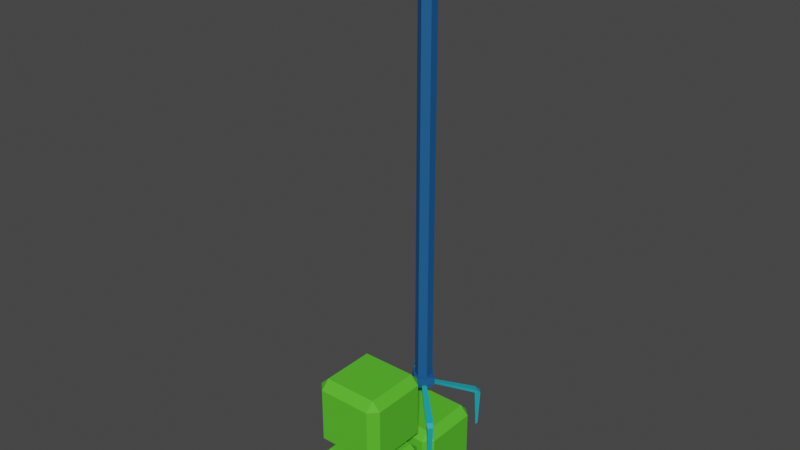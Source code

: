 # Source: Box.blend  (saved by Blender 3.2.14; exported with 4.5.12 LTS)
import bpy
from mathutils import Matrix  # noqa: F401  (used for matrix-valued properties, if any)

bpy.ops.wm.read_factory_settings(use_empty=True)
scene = bpy.context.scene
scene.name = 'Scene'

# ---- collections
col_collection = bpy.data.collections.new('Collection'); scene.collection.children.link(col_collection)

# ---- materials (node trees are filled in below, after node groups)
mat_box = bpy.data.materials.new('Box')
mat_box.use_transparent_shadow = False
mat_box_001 = bpy.data.materials.new('Box.001')
mat_box_001.use_transparent_shadow = False
mat_box_002 = bpy.data.materials.new('Box.002')
mat_box_002.use_transparent_shadow = False
mat_clawbase = bpy.data.materials.new('ClawBase')
mat_clawbase.use_transparent_shadow = False
mat_claw = bpy.data.materials.new('Claw')
mat_claw.use_transparent_shadow = False

# ---- material node trees
mat_box.use_nodes = True; mat_box.node_tree.nodes.clear()
_N = mat_box.node_tree.nodes; _L = mat_box.node_tree.links
n0 = _N.new('ShaderNodeBsdfPrincipled'); n0.name = 'Principled BSDF'; n0.location = (10, 300)
n0.distribution = 'GGX'
n0.subsurface_method = 'RANDOM_WALK_SKIN'
n0.inputs[0].default_value = (0.09128, 0.5457, 0.01919, 1.0)
n0.inputs[2].default_value = 0.772
n0.inputs[3].default_value = 1.45
n0.inputs[27].default_value = (0.0, 0.0, 0.0, 1.0)
n0.inputs[28].default_value = 1.0
n1 = _N.new('ShaderNodeOutputMaterial'); n1.name = 'Material Output'; n1.location = (300, 300)
_L.new(n0.outputs[0], n1.inputs[0])
n1.is_active_output = True
mat_box_001.use_nodes = True; mat_box_001.node_tree.nodes.clear()
_N = mat_box_001.node_tree.nodes; _L = mat_box_001.node_tree.links
n0 = _N.new('ShaderNodeBsdfPrincipled'); n0.name = 'Principled BSDF'; n0.location = (10, 300)
n0.distribution = 'GGX'
n0.subsurface_method = 'RANDOM_WALK_SKIN'
n0.inputs[0].default_value = (0.09128, 0.5457, 0.01919, 1.0)
n0.inputs[2].default_value = 0.772
n0.inputs[3].default_value = 1.45
n0.inputs[27].default_value = (0.0, 0.0, 0.0, 1.0)
n0.inputs[28].default_value = 1.0
n1 = _N.new('ShaderNodeOutputMaterial'); n1.name = 'Material Output'; n1.location = (300, 300)
_L.new(n0.outputs[0], n1.inputs[0])
n1.is_active_output = True
mat_box_002.use_nodes = True; mat_box_002.node_tree.nodes.clear()
_N = mat_box_002.node_tree.nodes; _L = mat_box_002.node_tree.links
n0 = _N.new('ShaderNodeBsdfPrincipled'); n0.name = 'Principled BSDF'; n0.location = (10, 300)
n0.distribution = 'GGX'
n0.subsurface_method = 'RANDOM_WALK_SKIN'
n0.inputs[0].default_value = (0.09128, 0.5457, 0.01919, 1.0)
n0.inputs[2].default_value = 0.772
n0.inputs[3].default_value = 1.45
n0.inputs[27].default_value = (0.0, 0.0, 0.0, 1.0)
n0.inputs[28].default_value = 1.0
n1 = _N.new('ShaderNodeOutputMaterial'); n1.name = 'Material Output'; n1.location = (300, 300)
_L.new(n0.outputs[0], n1.inputs[0])
n1.is_active_output = True
mat_clawbase.use_nodes = True; mat_clawbase.node_tree.nodes.clear()
_N = mat_clawbase.node_tree.nodes; _L = mat_clawbase.node_tree.links
n0 = _N.new('ShaderNodeBsdfPrincipled'); n0.name = 'Principled BSDF'; n0.location = (10, 300)
n0.distribution = 'GGX'
n0.subsurface_method = 'RANDOM_WALK_SKIN'
n0.inputs[0].default_value = (0.00478, 0.0919, 0.2697, 1.0)
n0.inputs[2].default_value = 0.6682
n0.inputs[3].default_value = 1.45
n0.inputs[27].default_value = (0.0, 0.0, 0.0, 1.0)
n0.inputs[28].default_value = 1.0
n1 = _N.new('ShaderNodeOutputMaterial'); n1.name = 'Material Output'; n1.location = (300, 300)
_L.new(n0.outputs[0], n1.inputs[0])
n1.is_active_output = True
mat_claw.use_nodes = True; mat_claw.node_tree.nodes.clear()
_N = mat_claw.node_tree.nodes; _L = mat_claw.node_tree.links
n0 = _N.new('ShaderNodeBsdfPrincipled'); n0.name = 'Principled BSDF'; n0.location = (10, 300)
n0.distribution = 'GGX'
n0.subsurface_method = 'RANDOM_WALK_SKIN'
n0.inputs[0].default_value = (0.008016, 0.3699, 0.4641, 1.0)
n0.inputs[3].default_value = 1.45
n0.inputs[27].default_value = (0.0, 0.0, 0.0, 1.0)
n0.inputs[28].default_value = 1.0
n1 = _N.new('ShaderNodeOutputMaterial'); n1.name = 'Material Output'; n1.location = (300, 300)
_L.new(n0.outputs[0], n1.inputs[0])
n1.is_active_output = True

# ---- world
world_world = bpy.data.worlds.new('World'); scene.world = world_world
world_world.use_nodes = True; world_world.node_tree.nodes.clear()
_N = world_world.node_tree.nodes; _L = world_world.node_tree.links
n0 = _N.new('ShaderNodeOutputWorld'); n0.name = 'World Output'; n0.location = (300, 300)
n1 = _N.new('ShaderNodeBackground'); n1.name = 'Background'; n1.location = (10, 300)
n1.inputs[0].default_value = (0.05088, 0.05088, 0.05088, 1.0)
_L.new(n1.outputs[0], n0.inputs[0])
n0.is_active_output = True
world_world.color = (0.05088, 0.05088, 0.05088)
world_world.use_sun_shadow = False
world_world.sun_shadow_jitter_overblur = 0.0

# ---- meshes
me_cube_001 = bpy.data.meshes.new('Cube.001')
me_cube_001.from_pydata([(-0.3377, -0.3377, -0.4448), (-0.3377, -0.4448, -0.3377), (-0.4448, -0.3377, -0.3377), (-0.3377, -0.4448, 0.3377), (-0.3377, -0.3377, 0.4448), (-0.4448, -0.3377, 0.3377), (-0.3377, 0.3377, -0.4448), (-0.4448, 0.3377, -0.3377), (-0.3377, 0.4448, -0.3377), (-0.3377, 0.3377, 0.4448), (-0.3377, 0.4448, 0.3377), (-0.4448, 0.3377, 0.3377), (0.3377, -0.3377, -0.4448), (0.4448, -0.3377, -0.3377), (0.3377, -0.4448, -0.3377), (0.3377, -0.3377, 0.4448), (0.3377, -0.4448, 0.3377), (0.4448, -0.3377, 0.3377), (0.3377, 0.3377, -0.4448), (0.3377, 0.4448, -0.3377), (0.4448, 0.3377, -0.3377), (0.3377, 0.3377, 0.4448), (0.4448, 0.3377, 0.3377), (0.3377, 0.4448, 0.3377)], [], [(14, 16, 3, 1), (20, 22, 17, 13), (21, 9, 4, 15), (2, 5, 11, 7), (8, 10, 23, 19), (0, 1, 2), (3, 4, 5), (6, 7, 8), (9, 10, 11), (12, 13, 14), (15, 16, 17), (18, 19, 20), (21, 22, 23), (6, 0, 2, 7), (1, 3, 5, 2), (4, 9, 11, 5), (10, 8, 7, 11), (18, 6, 8, 19), (9, 21, 23, 10), (22, 20, 19, 23), (12, 18, 20, 13), (21, 15, 17, 22), (16, 14, 13, 17), (0, 12, 14, 1), (15, 4, 3, 16), (6, 18, 12, 0)])
_uv = me_cube_001.uv_layers.new(name='UVMap')
_uv.uv.foreach_set('vector', [0.4051, 0.7801, 0.5949, 0.7801, 0.5949, 0.9699, 0.4051, 0.9699, 0.4051, 0.5301, 0.5949, 0.5301, 0.5949, 0.7199, 0.4051, 0.7199, 0.6551, 0.5301, 0.8449, 0.5301, 0.8449, 0.7199, 0.6551, 0.7199, 0.4051, 0.0301, 0.5949, 0.0301, 0.5949, 0.2199, 0.4051, 0.2199, 0.4051, 0.2801, 0.5949, 0.2801, 0.5949, 0.4699, 0.4051, 0.4699, 0.1551, 0.7199, 0.1551, 0.75, 0.125, 0.7199, 0.5949, 0.0, 0.625, 0.0301, 0.5949, 0.0301, 0.1551, 0.5301, 0.125, 0.5301, 0.1551, 0.5, 0.625, 0.2199, 0.5949, 0.25, 0.5949, 0.2199, 0.3449, 0.7199, 0.375, 0.7199, 0.3449, 0.75, 0.625, 0.7801, 0.5949, 0.7801, 0.5949, 0.75, 0.3449, 0.5301, 0.3449, 0.5, 0.375, 0.5301, 0.625, 0.4699, 0.5949, 0.5, 0.5949, 0.4699, 0.1551, 0.5301, 0.1551, 0.7199, 0.125, 0.7199, 0.125, 0.5301, 0.4051, 0.0, 0.5949, 0.0, 0.5949, 0.0301, 0.4051, 0.0301, 0.625, 0.0301, 0.625, 0.2199, 0.5949, 0.2199, 0.5949, 0.0301, 0.5949, 0.2801, 0.4051, 0.2801, 0.4051, 0.2199, 0.5949, 0.2199, 0.3449, 0.5301, 0.1551, 0.5301, 0.1551, 0.5, 0.3449, 0.5, 0.625, 0.2801, 0.625, 0.4699, 0.5949, 0.4699, 0.5949, 0.2801, 0.5949, 0.5301, 0.4051, 0.5301, 0.4051, 0.4699, 0.5949, 0.4699, 0.3449, 0.7199, 0.3449, 0.5301, 0.4051, 0.5301, 0.4051, 0.7199, 0.6551, 0.5301, 0.6551, 0.7199, 0.5949, 0.7199, 0.5949, 0.5301, 0.5949, 0.7801, 0.4051, 0.7801, 0.4051, 0.7199, 0.5949, 0.7199, 0.1551, 0.7199, 0.3449, 0.7199, 0.3449, 0.75, 0.1551, 0.75, 0.625, 0.7801, 0.625, 0.9699, 0.5949, 0.9699, 0.5949, 0.7801, 0.1551, 0.5301, 0.3449, 0.5301, 0.3449, 0.7199, 0.1551, 0.7199])
me_cube_001.materials.append(mat_box)
me_cube_001.update()
me_cube_002 = bpy.data.meshes.new('Cube.002')
me_cube_002.from_pydata([(-0.3377, -0.3377, -0.4448), (-0.3377, -0.4448, -0.3377), (-0.4448, -0.3377, -0.3377), (-0.3377, -0.4448, 0.3377), (-0.3377, -0.3377, 0.4448), (-0.4448, -0.3377, 0.3377), (-0.3377, 0.3377, -0.4448), (-0.4448, 0.3377, -0.3377), (-0.3377, 0.4448, -0.3377), (-0.3377, 0.3377, 0.4448), (-0.3377, 0.4448, 0.3377), (-0.4448, 0.3377, 0.3377), (0.3377, -0.3377, -0.4448), (0.4448, -0.3377, -0.3377), (0.3377, -0.4448, -0.3377), (0.3377, -0.3377, 0.4448), (0.3377, -0.4448, 0.3377), (0.4448, -0.3377, 0.3377), (0.3377, 0.3377, -0.4448), (0.3377, 0.4448, -0.3377), (0.4448, 0.3377, -0.3377), (0.3377, 0.3377, 0.4448), (0.4448, 0.3377, 0.3377), (0.3377, 0.4448, 0.3377)], [], [(14, 16, 3, 1), (20, 22, 17, 13), (21, 9, 4, 15), (2, 5, 11, 7), (8, 10, 23, 19), (0, 1, 2), (3, 4, 5), (6, 7, 8), (9, 10, 11), (12, 13, 14), (15, 16, 17), (18, 19, 20), (21, 22, 23), (6, 0, 2, 7), (1, 3, 5, 2), (4, 9, 11, 5), (10, 8, 7, 11), (18, 6, 8, 19), (9, 21, 23, 10), (22, 20, 19, 23), (12, 18, 20, 13), (21, 15, 17, 22), (16, 14, 13, 17), (0, 12, 14, 1), (15, 4, 3, 16), (6, 18, 12, 0)])
_uv = me_cube_002.uv_layers.new(name='UVMap')
_uv.uv.foreach_set('vector', [0.4051, 0.7801, 0.5949, 0.7801, 0.5949, 0.9699, 0.4051, 0.9699, 0.4051, 0.5301, 0.5949, 0.5301, 0.5949, 0.7199, 0.4051, 0.7199, 0.6551, 0.5301, 0.8449, 0.5301, 0.8449, 0.7199, 0.6551, 0.7199, 0.4051, 0.0301, 0.5949, 0.0301, 0.5949, 0.2199, 0.4051, 0.2199, 0.4051, 0.2801, 0.5949, 0.2801, 0.5949, 0.4699, 0.4051, 0.4699, 0.1551, 0.7199, 0.1551, 0.75, 0.125, 0.7199, 0.5949, 0.0, 0.625, 0.0301, 0.5949, 0.0301, 0.1551, 0.5301, 0.125, 0.5301, 0.1551, 0.5, 0.625, 0.2199, 0.5949, 0.25, 0.5949, 0.2199, 0.3449, 0.7199, 0.375, 0.7199, 0.3449, 0.75, 0.625, 0.7801, 0.5949, 0.7801, 0.5949, 0.75, 0.3449, 0.5301, 0.3449, 0.5, 0.375, 0.5301, 0.625, 0.4699, 0.5949, 0.5, 0.5949, 0.4699, 0.1551, 0.5301, 0.1551, 0.7199, 0.125, 0.7199, 0.125, 0.5301, 0.4051, 0.0, 0.5949, 0.0, 0.5949, 0.0301, 0.4051, 0.0301, 0.625, 0.0301, 0.625, 0.2199, 0.5949, 0.2199, 0.5949, 0.0301, 0.5949, 0.2801, 0.4051, 0.2801, 0.4051, 0.2199, 0.5949, 0.2199, 0.3449, 0.5301, 0.1551, 0.5301, 0.1551, 0.5, 0.3449, 0.5, 0.625, 0.2801, 0.625, 0.4699, 0.5949, 0.4699, 0.5949, 0.2801, 0.5949, 0.5301, 0.4051, 0.5301, 0.4051, 0.4699, 0.5949, 0.4699, 0.3449, 0.7199, 0.3449, 0.5301, 0.4051, 0.5301, 0.4051, 0.7199, 0.6551, 0.5301, 0.6551, 0.7199, 0.5949, 0.7199, 0.5949, 0.5301, 0.5949, 0.7801, 0.4051, 0.7801, 0.4051, 0.7199, 0.5949, 0.7199, 0.1551, 0.7199, 0.3449, 0.7199, 0.3449, 0.75, 0.1551, 0.75, 0.625, 0.7801, 0.625, 0.9699, 0.5949, 0.9699, 0.5949, 0.7801, 0.1551, 0.5301, 0.3449, 0.5301, 0.3449, 0.7199, 0.1551, 0.7199])
me_cube_002.materials.append(mat_box_001)
me_cube_002.update()
me_cube_003 = bpy.data.meshes.new('Cube.003')
me_cube_003.from_pydata([(-0.3377, -0.3377, -0.4448), (-0.3377, -0.4448, -0.3377), (-0.4448, -0.3377, -0.3377), (-0.3377, -0.4448, 0.3377), (-0.3377, -0.3377, 0.4448), (-0.4448, -0.3377, 0.3377), (-0.3377, 0.3377, -0.4448), (-0.4448, 0.3377, -0.3377), (-0.3377, 0.4448, -0.3377), (-0.3377, 0.3377, 0.4448), (-0.3377, 0.4448, 0.3377), (-0.4448, 0.3377, 0.3377), (0.3377, -0.3377, -0.4448), (0.4448, -0.3377, -0.3377), (0.3377, -0.4448, -0.3377), (0.3377, -0.3377, 0.4448), (0.3377, -0.4448, 0.3377), (0.4448, -0.3377, 0.3377), (0.3377, 0.3377, -0.4448), (0.3377, 0.4448, -0.3377), (0.4448, 0.3377, -0.3377), (0.3377, 0.3377, 0.4448), (0.4448, 0.3377, 0.3377), (0.3377, 0.4448, 0.3377)], [], [(14, 16, 3, 1), (20, 22, 17, 13), (21, 9, 4, 15), (2, 5, 11, 7), (8, 10, 23, 19), (0, 1, 2), (3, 4, 5), (6, 7, 8), (9, 10, 11), (12, 13, 14), (15, 16, 17), (18, 19, 20), (21, 22, 23), (6, 0, 2, 7), (1, 3, 5, 2), (4, 9, 11, 5), (10, 8, 7, 11), (18, 6, 8, 19), (9, 21, 23, 10), (22, 20, 19, 23), (12, 18, 20, 13), (21, 15, 17, 22), (16, 14, 13, 17), (0, 12, 14, 1), (15, 4, 3, 16), (6, 18, 12, 0)])
_uv = me_cube_003.uv_layers.new(name='UVMap')
_uv.uv.foreach_set('vector', [0.4051, 0.7801, 0.5949, 0.7801, 0.5949, 0.9699, 0.4051, 0.9699, 0.4051, 0.5301, 0.5949, 0.5301, 0.5949, 0.7199, 0.4051, 0.7199, 0.6551, 0.5301, 0.8449, 0.5301, 0.8449, 0.7199, 0.6551, 0.7199, 0.4051, 0.0301, 0.5949, 0.0301, 0.5949, 0.2199, 0.4051, 0.2199, 0.4051, 0.2801, 0.5949, 0.2801, 0.5949, 0.4699, 0.4051, 0.4699, 0.1551, 0.7199, 0.1551, 0.75, 0.125, 0.7199, 0.5949, 0.0, 0.625, 0.0301, 0.5949, 0.0301, 0.1551, 0.5301, 0.125, 0.5301, 0.1551, 0.5, 0.625, 0.2199, 0.5949, 0.25, 0.5949, 0.2199, 0.3449, 0.7199, 0.375, 0.7199, 0.3449, 0.75, 0.625, 0.7801, 0.5949, 0.7801, 0.5949, 0.75, 0.3449, 0.5301, 0.3449, 0.5, 0.375, 0.5301, 0.625, 0.4699, 0.5949, 0.5, 0.5949, 0.4699, 0.1551, 0.5301, 0.1551, 0.7199, 0.125, 0.7199, 0.125, 0.5301, 0.4051, 0.0, 0.5949, 0.0, 0.5949, 0.0301, 0.4051, 0.0301, 0.625, 0.0301, 0.625, 0.2199, 0.5949, 0.2199, 0.5949, 0.0301, 0.5949, 0.2801, 0.4051, 0.2801, 0.4051, 0.2199, 0.5949, 0.2199, 0.3449, 0.5301, 0.1551, 0.5301, 0.1551, 0.5, 0.3449, 0.5, 0.625, 0.2801, 0.625, 0.4699, 0.5949, 0.4699, 0.5949, 0.2801, 0.5949, 0.5301, 0.4051, 0.5301, 0.4051, 0.4699, 0.5949, 0.4699, 0.3449, 0.7199, 0.3449, 0.5301, 0.4051, 0.5301, 0.4051, 0.7199, 0.6551, 0.5301, 0.6551, 0.7199, 0.5949, 0.7199, 0.5949, 0.5301, 0.5949, 0.7801, 0.4051, 0.7801, 0.4051, 0.7199, 0.5949, 0.7199, 0.1551, 0.7199, 0.3449, 0.7199, 0.3449, 0.75, 0.1551, 0.75, 0.625, 0.7801, 0.625, 0.9699, 0.5949, 0.9699, 0.5949, 0.7801, 0.1551, 0.5301, 0.3449, 0.5301, 0.3449, 0.7199, 0.1551, 0.7199])
me_cube_003.materials.append(mat_box_002)
me_cube_003.update()
me_cube_004 = bpy.data.meshes.new('Cube.004')
me_cube_004.from_pydata([(-1.0, -1.0, -1.0), (-1.0, -1.0, 1.0), (-1.0, 1.0, -1.0), (-1.0, 1.0, 1.0), (1.0, -1.0, -1.0), (1.0, -1.0, 1.0), (1.0, 1.0, -1.0), (1.0, 1.0, 1.0)], [], [(0, 1, 3, 2), (2, 3, 7, 6), (6, 7, 5, 4), (4, 5, 1, 0), (2, 6, 4, 0), (7, 3, 1, 5)])
_uv = me_cube_004.uv_layers.new(name='UVMap')
_uv.uv.foreach_set('vector', [0.375, 0.0, 0.625, 0.0, 0.625, 0.25, 0.375, 0.25, 0.375, 0.25, 0.625, 0.25, 0.625, 0.5, 0.375, 0.5, 0.375, 0.5, 0.625, 0.5, 0.625, 0.75, 0.375, 0.75, 0.375, 0.75, 0.625, 0.75, 0.625, 1.0, 0.375, 1.0, 0.125, 0.5, 0.375, 0.5, 0.375, 0.75, 0.125, 0.75, 0.625, 0.5, 0.875, 0.5, 0.875, 0.75, 0.625, 0.75])
me_cube_004.materials.append(mat_clawbase)
me_cube_004.use_paint_bone_selection = False
me_cube_004.use_paint_mask = True
me_cube_004.update()
me_cube_008 = bpy.data.meshes.new('Cube.008')
me_cube_008.from_pydata([(0.8994, 0.8994, 1.732), (1.229, -0.3292, 1.732), (0.8994, 0.8994, 168.7), (-0.3292, 1.229, 1.732), (-1.229, 0.3292, 1.732), (-0.3292, 1.229, 168.7), (-1.229, 0.3292, 168.7), (-0.8994, -0.8994, 168.7), (0.3292, -1.229, 168.7), (-0.8994, -0.8994, 1.732), (0.3292, -1.229, 1.732), (1.229, -0.3292, 168.7)], [], [(0, 1, 10, 9, 4, 3), (0, 2, 11, 1), (3, 5, 2, 0), (4, 6, 5, 3), (11, 2, 5, 6, 7, 8), (9, 7, 6, 4), (10, 8, 7, 9), (1, 11, 8, 10)])
_uv = me_cube_008.uv_layers.new(name='UVMap')
_uv.uv.foreach_set('vector', [0.75, 0.49, 0.9578, 0.37, 0.9578, 0.13, 0.75, 0.01, 0.5422, 0.13, 0.5422, 0.37, 1.0, 0.5, 1.0, 1.0, 0.8333, 1.0, 0.8333, 0.5, 0.1667, 0.5, 0.1667, 1.0, -8.941e-08, 1.0, -8.941e-08, 0.5, 0.3333, 0.5, 0.3333, 1.0, 0.1667, 1.0, 0.1667, 0.5, 0.4578, 0.37, 0.25, 0.49, 0.04215, 0.37, 0.04215, 0.13, 0.25, 0.01, 0.4578, 0.13, 0.5, 0.5, 0.5, 1.0, 0.3333, 1.0, 0.3333, 0.5, 0.6667, 0.5, 0.6667, 1.0, 0.5, 1.0, 0.5, 0.5, 0.8333, 0.5, 0.8333, 1.0, 0.6667, 1.0, 0.6667, 0.5])
me_cube_008.materials.append(mat_clawbase)
me_cube_008.use_paint_bone_selection = False
me_cube_008.use_paint_mask = True
me_cube_008.update()
me_cube_009 = bpy.data.meshes.new('Cube.009')
me_cube_009.from_pydata([(-1.452, -1.452, 0.5647), (-1.452, 1.452, 0.5647), (-1.452, -1.452, 3.568), (1.452, -1.452, 0.5647), (1.452, 1.452, 0.5647), (1.452, -1.452, 3.568), (1.452, 1.452, 3.568), (-1.452, 1.452, 3.568)], [], [(1, 4, 3, 0), (0, 2, 7, 1), (3, 5, 2, 0), (4, 6, 5, 3), (6, 7, 2, 5), (1, 7, 6, 4)])
_uv = me_cube_009.uv_layers.new(name='UVMap')
_uv.uv.foreach_set('vector', [0.125, 0.5, 0.375, 0.5, 0.375, 0.75, 0.125, 0.75, 0.375, 0.0, 0.625, 0.0, 0.625, 0.25, 0.375, 0.25, 0.375, 0.75, 0.625, 0.75, 0.625, 1.0, 0.375, 1.0, 0.375, 0.5, 0.625, 0.5, 0.625, 0.75, 0.375, 0.75, 0.625, 0.5, 0.875, 0.5, 0.875, 0.75, 0.625, 0.75, 0.375, 0.25, 0.625, 0.25, 0.625, 0.5, 0.375, 0.5])
me_cube_009.materials.append(mat_clawbase)
me_cube_009.use_paint_bone_selection = False
me_cube_009.use_paint_mask = True
me_cube_009.update()
me_cube_010 = bpy.data.meshes.new('Cube.010')
me_cube_010.from_pydata([(-0.3243, -0.6382, -0.4777), (0.1833, -0.7109, -0.3628), (-0.3594, -0.6855, 0.6273), (-0.06364, -7.52, -5.151), (0.5344, -7.52, -5.151), (-0.2133, -7.82, -19.32), (-0.4, -7.792, -4.957), (-0.3432, -8.344, -5.31), (-0.4444, -7.731, -4.133), (0.5521, -7.731, -4.133), (0.5593, -7.735, -4.939), (0.4602, -8.344, -5.31), (0.2996, -0.6855, 0.6273), (0.3015, -8.122, -18.54), (0.2683, -7.814, -19.33), (-0.2815, -8.122, -18.54)], [], [(1, 4, 3, 0), (0, 2, 12, 1), (3, 6, 8, 2, 0), (3, 4, 14, 5), (7, 6, 3, 5, 15), (7, 8, 6), (9, 8, 7, 11), (9, 12, 2, 8), (9, 11, 10), (1, 12, 9, 10, 4), (4, 10, 11, 13, 14), (11, 7, 15, 13), (14, 13, 15, 5)])
_uv = me_cube_010.uv_layers.new(name='UVMap')
_uv.uv.foreach_set('vector', [0.125, 0.5, 0.375, 0.5, 0.375, 0.75, 0.125, 0.75, 0.375, 0.0, 0.625, 0.0, 0.625, 0.25, 0.375, 0.25, 0.375, 0.75, 0.4563, 0.75, 0.625, 0.7704, 0.625, 1.0, 0.375, 1.0, 0.375, 0.75, 0.375, 0.5, 0.375, 0.5, 0.375, 0.75, 0.625, 0.75, 0.4563, 0.75, 0.375, 0.75, 0.375, 0.75, 0.625, 0.75, 0.625, 0.75, 0.5675, 0.75, 0.4563, 0.75, 0.6454, 0.5, 0.6454, 0.75, 0.625, 0.75, 0.625, 0.5, 0.6454, 0.5, 0.875, 0.5, 0.875, 0.75, 0.6454, 0.75, 0.56, 0.5, 0.625, 0.5, 0.442, 0.5, 0.375, 0.25, 0.625, 0.25, 0.625, 0.4796, 0.442, 0.5, 0.375, 0.5, 0.375, 0.5, 0.442, 0.5, 0.625, 0.5, 0.625, 0.5, 0.375, 0.5, 0.625, 0.5, 0.625, 0.75, 0.625, 0.75, 0.625, 0.5, 0.375, 0.5, 0.625, 0.5, 0.625, 0.75, 0.375, 0.75])
me_cube_010.materials.append(mat_claw)
me_cube_010.use_paint_bone_selection = False
me_cube_010.use_paint_mask = True
me_cube_010.update()
me_cube_011 = bpy.data.meshes.new('Cube.011')
me_cube_011.from_pydata([(-0.6382, -0.3243, -0.4777), (-0.7109, 0.1833, -0.3628), (-0.6855, -0.3594, 0.6273), (-7.52, -0.06364, -5.151), (-7.52, 0.5344, -5.151), (-7.82, -0.2133, -19.32), (-7.792, -0.4, -4.957), (-8.344, -0.3432, -5.31), (-7.731, -0.4444, -4.133), (-7.731, 0.5521, -4.133), (-7.735, 0.5593, -4.939), (-8.344, 0.4602, -5.31), (-0.6855, 0.2996, 0.6273), (-8.122, 0.3015, -18.54), (-7.814, 0.2683, -19.33), (-8.122, -0.2815, -18.54)], [], [(1, 0, 3, 4), (0, 1, 12, 2), (3, 0, 2, 8, 6), (3, 5, 14, 4), (7, 15, 5, 3, 6), (7, 6, 8), (9, 11, 7, 8), (9, 8, 2, 12), (9, 10, 11), (1, 4, 10, 9, 12), (4, 14, 13, 11, 10), (11, 13, 15, 7), (14, 5, 15, 13)])
_uv = me_cube_011.uv_layers.new(name='UVMap')
_uv.uv.foreach_set('vector', [0.125, 0.5, 0.125, 0.75, 0.375, 0.75, 0.375, 0.5, 0.375, 0.0, 0.375, 0.25, 0.625, 0.25, 0.625, 0.0, 0.375, 0.75, 0.375, 1.0, 0.625, 1.0, 0.625, 0.7704, 0.4563, 0.75, 0.375, 0.75, 0.375, 0.75, 0.375, 0.5, 0.375, 0.5, 0.625, 0.75, 0.625, 0.75, 0.375, 0.75, 0.375, 0.75, 0.4563, 0.75, 0.625, 0.75, 0.4563, 0.75, 0.5675, 0.75, 0.6454, 0.5, 0.625, 0.5, 0.625, 0.75, 0.6454, 0.75, 0.6454, 0.5, 0.6454, 0.75, 0.875, 0.75, 0.875, 0.5, 0.56, 0.5, 0.442, 0.5, 0.625, 0.5, 0.375, 0.25, 0.375, 0.5, 0.442, 0.5, 0.625, 0.4796, 0.625, 0.25, 0.375, 0.5, 0.375, 0.5, 0.625, 0.5, 0.625, 0.5, 0.442, 0.5, 0.625, 0.5, 0.625, 0.5, 0.625, 0.75, 0.625, 0.75, 0.375, 0.5, 0.375, 0.75, 0.625, 0.75, 0.625, 0.5])
me_cube_011.materials.append(mat_claw)
me_cube_011.use_paint_bone_selection = False
me_cube_011.use_paint_mask = True
me_cube_011.update()
me_cube_012 = bpy.data.meshes.new('Cube.012')
me_cube_012.from_pydata([(0.6382, 0.3243, -0.4777), (0.7109, -0.1833, -0.3628), (0.6855, 0.3594, 0.6273), (7.52, 0.06364, -5.151), (7.52, -0.5344, -5.151), (7.82, 0.2133, -19.32), (7.792, 0.4, -4.957), (8.344, 0.3432, -5.31), (7.731, 0.4444, -4.133), (7.731, -0.5521, -4.133), (7.735, -0.5593, -4.939), (8.344, -0.4602, -5.31), (0.6855, -0.2996, 0.6273), (8.122, -0.3015, -18.54), (7.814, -0.2683, -19.33), (8.122, 0.2815, -18.54)], [], [(1, 0, 3, 4), (0, 1, 12, 2), (3, 0, 2, 8, 6), (3, 5, 14, 4), (7, 15, 5, 3, 6), (7, 6, 8), (9, 11, 7, 8), (9, 8, 2, 12), (9, 10, 11), (1, 4, 10, 9, 12), (4, 14, 13, 11, 10), (11, 13, 15, 7), (14, 5, 15, 13)])
_uv = me_cube_012.uv_layers.new(name='UVMap')
_uv.uv.foreach_set('vector', [0.125, 0.5, 0.125, 0.75, 0.375, 0.75, 0.375, 0.5, 0.375, 0.0, 0.375, 0.25, 0.625, 0.25, 0.625, 0.0, 0.375, 0.75, 0.375, 1.0, 0.625, 1.0, 0.625, 0.7704, 0.4563, 0.75, 0.375, 0.75, 0.375, 0.75, 0.375, 0.5, 0.375, 0.5, 0.625, 0.75, 0.625, 0.75, 0.375, 0.75, 0.375, 0.75, 0.4563, 0.75, 0.625, 0.75, 0.4563, 0.75, 0.5675, 0.75, 0.6454, 0.5, 0.625, 0.5, 0.625, 0.75, 0.6454, 0.75, 0.6454, 0.5, 0.6454, 0.75, 0.875, 0.75, 0.875, 0.5, 0.56, 0.5, 0.442, 0.5, 0.625, 0.5, 0.375, 0.25, 0.375, 0.5, 0.442, 0.5, 0.625, 0.4796, 0.625, 0.25, 0.375, 0.5, 0.375, 0.5, 0.625, 0.5, 0.625, 0.5, 0.442, 0.5, 0.625, 0.5, 0.625, 0.5, 0.625, 0.75, 0.625, 0.75, 0.375, 0.5, 0.375, 0.75, 0.625, 0.75, 0.625, 0.5])
me_cube_012.materials.append(mat_claw)
me_cube_012.use_paint_bone_selection = False
me_cube_012.use_paint_mask = True
me_cube_012.update()
me_cube_013 = bpy.data.meshes.new('Cube.013')
me_cube_013.from_pydata([(0.3243, 0.6382, -0.4777), (-0.1833, 0.7109, -0.3628), (0.3594, 0.6855, 0.6273), (0.06364, 7.52, -5.151), (-0.5344, 7.52, -5.151), (0.2133, 7.82, -19.32), (0.4, 7.792, -4.957), (0.3432, 8.344, -5.31), (0.4444, 7.731, -4.133), (-0.5521, 7.731, -4.133), (-0.5593, 7.735, -4.939), (-0.4602, 8.344, -5.31), (-0.2996, 0.6855, 0.6273), (-0.3015, 8.122, -18.54), (-0.2683, 7.814, -19.33), (0.2815, 8.122, -18.54)], [], [(1, 4, 3, 0), (0, 2, 12, 1), (3, 6, 8, 2, 0), (3, 4, 14, 5), (7, 6, 3, 5, 15), (7, 8, 6), (9, 8, 7, 11), (9, 12, 2, 8), (9, 11, 10), (1, 12, 9, 10, 4), (4, 10, 11, 13, 14), (11, 7, 15, 13), (14, 13, 15, 5)])
_uv = me_cube_013.uv_layers.new(name='UVMap')
_uv.uv.foreach_set('vector', [0.125, 0.5, 0.375, 0.5, 0.375, 0.75, 0.125, 0.75, 0.375, 0.0, 0.625, 0.0, 0.625, 0.25, 0.375, 0.25, 0.375, 0.75, 0.4563, 0.75, 0.625, 0.7704, 0.625, 1.0, 0.375, 1.0, 0.375, 0.75, 0.375, 0.5, 0.375, 0.5, 0.375, 0.75, 0.625, 0.75, 0.4563, 0.75, 0.375, 0.75, 0.375, 0.75, 0.625, 0.75, 0.625, 0.75, 0.5675, 0.75, 0.4563, 0.75, 0.6454, 0.5, 0.6454, 0.75, 0.625, 0.75, 0.625, 0.5, 0.6454, 0.5, 0.875, 0.5, 0.875, 0.75, 0.6454, 0.75, 0.56, 0.5, 0.625, 0.5, 0.442, 0.5, 0.375, 0.25, 0.625, 0.25, 0.625, 0.4796, 0.442, 0.5, 0.375, 0.5, 0.375, 0.5, 0.442, 0.5, 0.625, 0.5, 0.625, 0.5, 0.375, 0.5, 0.625, 0.5, 0.625, 0.75, 0.625, 0.75, 0.625, 0.5, 0.375, 0.5, 0.625, 0.5, 0.625, 0.75, 0.375, 0.75])
me_cube_013.materials.append(mat_claw)
me_cube_013.use_paint_bone_selection = False
me_cube_013.use_paint_mask = True
me_cube_013.update()
arm_armature_004 = bpy.data.armatures.new('Armature.004')  # bones are not reproduced

# ---- objects
ob_cube = bpy.data.objects.new('Cube', me_cube_001)
ob_cube_001 = bpy.data.objects.new('Cube.001', me_cube_002)
ob_cube_002 = bpy.data.objects.new('Cube.002', me_cube_003)
ob_clawbase = bpy.data.objects.new('ClawBase', me_cube_004)
ob_armature = bpy.data.objects.new('Armature', arm_armature_004)
ob_claw_001 = bpy.data.objects.new('Claw.001', me_cube_008)
ob_claw_002 = bpy.data.objects.new('Claw.002', me_cube_009)
ob_claw_003 = bpy.data.objects.new('Claw.003', me_cube_010)
ob_claw_004 = bpy.data.objects.new('Claw.004', me_cube_011)
ob_claw_005 = bpy.data.objects.new('Claw.005', me_cube_012)
ob_claw_006 = bpy.data.objects.new('Claw.006', me_cube_013)

# ---- transforms, parenting, visibility, modifiers, constraints
ob_cube.location = (0.0, 0.0, 0.0)
ob_cube_001.location = (0.0, -1.0, 0.0)
ob_cube_002.location = (0.0, -1.0, 1.0)
ob_clawbase.parent = ob_armature
ob_clawbase.matrix_parent_inverse = Matrix(((-1.247, -0.0, -0.0, 0.0), (-0.0, -1.247, 0.0, -0.0), (-0.0, 0.0, -1.247, 2.059), (0.0, -0.0, 0.0, 1.0)))
ob_clawbase.location = (0.0, 0.0, 0.8434)
ob_clawbase.rotation_euler = (0.0, -0.0, 0.7854)
ob_clawbase.scale = (0.08513, 0.08513, 0.0355)
_vg = ob_clawbase.vertex_groups.new(name='Bone')
_vg = ob_clawbase.vertex_groups.new(name='Bone.001')
_vg = ob_clawbase.vertex_groups.new(name='Bone.002')
_vg = ob_clawbase.vertex_groups.new(name='Bone.003')
_vg = ob_clawbase.vertex_groups.new(name='Bone.004')
_vg = ob_clawbase.vertex_groups.new(name='Bone.005')
_vg = ob_clawbase.vertex_groups.new(name='Bone.006')
_vg = ob_clawbase.vertex_groups.new(name='Bone.007')
_vg = ob_clawbase.vertex_groups.new(name='Bone.008')
_m = ob_clawbase.modifiers.new('Armature', 'ARMATURE')
_m = ob_clawbase.modifiers.new('Armature.001', 'ARMATURE')
_m.object = ob_armature
ob_armature.location = (0.0, 0.0, 1.651)
ob_armature.scale = (-0.8018, -0.8018, -0.8018)
ob_armature.show_in_front = True
ob_claw_001.parent = ob_armature
ob_claw_001.matrix_parent_inverse = Matrix(((-1.247, -0.0, -0.0, 0.0), (-0.0, -1.247, 0.0, -0.0), (-0.0, 0.0, -1.247, 2.059), (0.0, -0.0, 0.0, 1.0)))
ob_claw_001.location = (0.0, 0.0, 0.8434)
ob_claw_001.rotation_euler = (0.0, -0.0, 0.7854)
ob_claw_001.scale = (0.08513, 0.08513, 0.0355)
_vg = ob_claw_001.vertex_groups.new(name='Bone')
for _i, _w in zip([0, 1, 2, 3, 4, 5, 6, 7, 8, 9, 10, 11], [1.0, 1.0, 1.0, 1.0, 1.0, 1.0, 1.0, 1.0, 1.0, 1.0, 1.0, 1.0]): _vg.add([_i], _w, 'REPLACE')
_vg = ob_claw_001.vertex_groups.new(name='Bone.001')
_vg = ob_claw_001.vertex_groups.new(name='Bone.002')
_vg = ob_claw_001.vertex_groups.new(name='Bone.003')
_vg = ob_claw_001.vertex_groups.new(name='Bone.004')
_vg = ob_claw_001.vertex_groups.new(name='Bone.005')
_vg = ob_claw_001.vertex_groups.new(name='Bone.006')
_vg = ob_claw_001.vertex_groups.new(name='Bone.007')
_vg = ob_claw_001.vertex_groups.new(name='Bone.008')
_m = ob_claw_001.modifiers.new('Armature', 'ARMATURE')
_m = ob_claw_001.modifiers.new('Armature.001', 'ARMATURE')
_m.object = ob_armature
ob_claw_002.parent = ob_armature
ob_claw_002.matrix_parent_inverse = Matrix(((-1.247, -0.0, -0.0, 0.0), (-0.0, -1.247, 0.0, -0.0), (-0.0, 0.0, -1.247, 2.059), (0.0, -0.0, 0.0, 1.0)))
ob_claw_002.location = (0.0, 0.0, 0.8434)
ob_claw_002.rotation_euler = (0.0, -0.0, 0.7854)
ob_claw_002.scale = (0.08513, 0.08513, 0.0355)
_vg = ob_claw_002.vertex_groups.new(name='Bone')
_vg = ob_claw_002.vertex_groups.new(name='Bone.001')
_vg = ob_claw_002.vertex_groups.new(name='Bone.002')
_vg = ob_claw_002.vertex_groups.new(name='Bone.003')
_vg = ob_claw_002.vertex_groups.new(name='Bone.004')
_vg = ob_claw_002.vertex_groups.new(name='Bone.005')
_vg = ob_claw_002.vertex_groups.new(name='Bone.006')
_vg = ob_claw_002.vertex_groups.new(name='Bone.007')
_vg = ob_claw_002.vertex_groups.new(name='Bone.008')
_m = ob_claw_002.modifiers.new('Armature', 'ARMATURE')
_m = ob_claw_002.modifiers.new('Armature.001', 'ARMATURE')
_m.object = ob_armature
ob_claw_003.parent = ob_armature
ob_claw_003.matrix_parent_inverse = Matrix(((-1.247, -0.0, -0.0, 0.0), (-0.0, -1.247, 0.0, -0.0), (-0.0, 0.0, -1.247, 2.059), (0.0, -0.0, 0.0, 1.0)))
ob_claw_003.location = (0.0, 0.0, 0.8434)
ob_claw_003.rotation_euler = (0.0, -0.0, 0.7854)
ob_claw_003.scale = (0.08513, 0.08513, 0.0355)
_vg = ob_claw_003.vertex_groups.new(name='Bone')
_vg = ob_claw_003.vertex_groups.new(name='Bone.001')
for _i, _w in zip([0, 1, 2, 3, 4, 6, 7, 8, 9, 10, 11, 12], [1.0, 1.0, 1.0, 0.9943, 0.9574, 0.9426, 0.212, 0.9783, 0.9619, 0.9195, 0.2121, 1.001]): _vg.add([_i], _w, 'REPLACE')
_vg = ob_claw_003.vertex_groups.new(name='Bone.002')
for _i, _w in zip([4, 5, 6, 7, 9, 10, 11, 13, 14, 15], [0.03522, 1.008, 0.05738, 0.788, 0.02613, 0.08048, 0.7879, 0.9954, 1.007, 0.9938]): _vg.add([_i], _w, 'REPLACE')
_vg = ob_claw_003.vertex_groups.new(name='Bone.003')
_vg = ob_claw_003.vertex_groups.new(name='Bone.004')
_vg = ob_claw_003.vertex_groups.new(name='Bone.005')
_vg = ob_claw_003.vertex_groups.new(name='Bone.006')
_vg = ob_claw_003.vertex_groups.new(name='Bone.007')
_vg = ob_claw_003.vertex_groups.new(name='Bone.008')
_m = ob_claw_003.modifiers.new('Armature', 'ARMATURE')
_m = ob_claw_003.modifiers.new('Armature.001', 'ARMATURE')
_m.object = ob_armature
ob_claw_004.parent = ob_armature
ob_claw_004.matrix_parent_inverse = Matrix(((-1.247, -0.0, -0.0, 0.0), (-0.0, -1.247, 0.0, -0.0), (-0.0, 0.0, -1.247, 2.059), (0.0, -0.0, 0.0, 1.0)))
ob_claw_004.location = (0.0, 0.0, 0.8434)
ob_claw_004.rotation_euler = (0.0, -0.0, 0.7854)
ob_claw_004.scale = (0.08513, 0.08513, 0.0355)
_vg = ob_claw_004.vertex_groups.new(name='Bone')
_vg = ob_claw_004.vertex_groups.new(name='Bone.001')
_vg = ob_claw_004.vertex_groups.new(name='Bone.002')
_vg = ob_claw_004.vertex_groups.new(name='Bone.003')
for _i, _w in zip([0, 1, 2, 3, 4, 6, 7, 8, 9, 10, 11, 12], [1.0, 1.0, 1.0, 0.994, 0.9611, 0.9279, 0.2059, 0.9787, 0.972, 0.8494, 0.1861, 1.0]): _vg.add([_i], _w, 'REPLACE')
_vg = ob_claw_004.vertex_groups.new(name='Bone.004')
for _i, _w in zip([4, 5, 6, 7, 9, 10, 11, 13, 14, 15], [0.02784, 1.009, 0.07209, 0.7941, 0.005924, 0.1506, 0.8139, 0.9977, 1.001, 0.995]): _vg.add([_i], _w, 'REPLACE')
_vg = ob_claw_004.vertex_groups.new(name='Bone.005')
_vg = ob_claw_004.vertex_groups.new(name='Bone.006')
_vg = ob_claw_004.vertex_groups.new(name='Bone.007')
_vg = ob_claw_004.vertex_groups.new(name='Bone.008')
_m = ob_claw_004.modifiers.new('Armature', 'ARMATURE')
_m = ob_claw_004.modifiers.new('Armature.001', 'ARMATURE')
_m.object = ob_armature
ob_claw_005.parent = ob_armature
ob_claw_005.matrix_parent_inverse = Matrix(((-1.247, -0.0, -0.0, 0.0), (-0.0, -1.247, 0.0, -0.0), (-0.0, 0.0, -1.247, 2.059), (0.0, -0.0, 0.0, 1.0)))
ob_claw_005.location = (0.0, 0.0, 0.8434)
ob_claw_005.rotation_euler = (0.0, -0.0, 0.7854)
ob_claw_005.scale = (0.08513, 0.08513, 0.0355)
_vg = ob_claw_005.vertex_groups.new(name='Bone')
_vg = ob_claw_005.vertex_groups.new(name='Bone.001')
_vg = ob_claw_005.vertex_groups.new(name='Bone.002')
_vg = ob_claw_005.vertex_groups.new(name='Bone.003')
_vg = ob_claw_005.vertex_groups.new(name='Bone.004')
_vg = ob_claw_005.vertex_groups.new(name='Bone.005')
_vg = ob_claw_005.vertex_groups.new(name='Bone.006')
_vg = ob_claw_005.vertex_groups.new(name='Bone.007')
for _i, _w in zip([0, 1, 2, 3, 4, 6, 7, 8, 9, 10, 11, 12], [1.0, 1.0, 1.0, 0.994, 0.9611, 0.9279, 0.2059, 0.9787, 0.972, 0.8494, 0.1861, 1.0]): _vg.add([_i], _w, 'REPLACE')
_vg = ob_claw_005.vertex_groups.new(name='Bone.008')
for _i, _w in zip([4, 5, 6, 7, 9, 10, 11, 13, 14, 15], [0.02784, 1.009, 0.07209, 0.7941, 0.005924, 0.1506, 0.8139, 0.9977, 1.001, 0.995]): _vg.add([_i], _w, 'REPLACE')
_m = ob_claw_005.modifiers.new('Armature', 'ARMATURE')
_m = ob_claw_005.modifiers.new('Armature.001', 'ARMATURE')
_m.object = ob_armature
ob_claw_006.parent = ob_armature
ob_claw_006.matrix_parent_inverse = Matrix(((-1.247, -0.0, -0.0, 0.0), (-0.0, -1.247, 0.0, -0.0), (-0.0, 0.0, -1.247, 2.059), (0.0, -0.0, 0.0, 1.0)))
ob_claw_006.location = (0.0, 0.0, 0.8434)
ob_claw_006.rotation_euler = (0.0, -0.0, 0.7854)
ob_claw_006.scale = (0.08513, 0.08513, 0.0355)
_vg = ob_claw_006.vertex_groups.new(name='Bone')
_vg = ob_claw_006.vertex_groups.new(name='Bone.001')
_vg = ob_claw_006.vertex_groups.new(name='Bone.002')
_vg = ob_claw_006.vertex_groups.new(name='Bone.003')
_vg = ob_claw_006.vertex_groups.new(name='Bone.004')
_vg = ob_claw_006.vertex_groups.new(name='Bone.005')
for _i, _w in zip([0, 1, 2, 3, 4, 6, 7, 8, 9, 10, 11, 12], [1.0, 1.0, 1.0, 0.9943, 0.9574, 0.9426, 0.212, 0.9783, 0.9619, 0.9195, 0.2121, 1.001]): _vg.add([_i], _w, 'REPLACE')
_vg = ob_claw_006.vertex_groups.new(name='Bone.006')
for _i, _w in zip([4, 5, 6, 7, 9, 10, 11, 13, 14, 15], [0.03522, 1.008, 0.05738, 0.788, 0.02613, 0.08048, 0.7879, 0.9954, 1.007, 0.9938]): _vg.add([_i], _w, 'REPLACE')
_vg = ob_claw_006.vertex_groups.new(name='Bone.007')
_vg = ob_claw_006.vertex_groups.new(name='Bone.008')
_m = ob_claw_006.modifiers.new('Armature', 'ARMATURE')
_m = ob_claw_006.modifiers.new('Armature.001', 'ARMATURE')
_m.object = ob_armature

# ---- collection membership
col_collection.objects.link(ob_cube)
col_collection.objects.link(ob_cube_001)
col_collection.objects.link(ob_cube_002)
col_collection.objects.link(ob_clawbase)
col_collection.objects.link(ob_armature)
col_collection.objects.link(ob_claw_001)
col_collection.objects.link(ob_claw_002)
col_collection.objects.link(ob_claw_003)
col_collection.objects.link(ob_claw_004)
col_collection.objects.link(ob_claw_005)
col_collection.objects.link(ob_claw_006)

# ---- scene / render settings (as saved in the file)
scene.frame_start = 1; scene.frame_end = 250; scene.frame_set(0)
scene.render.engine = 'BLENDER_EEVEE_NEXT'
scene.cycles.sampling_pattern = 'TABULATED_SOBOL'
scene.cycles.use_light_tree = False
scene.view_settings.view_transform = 'Filmic'
bpy.context.view_layer.update()

# ---- added for rendering (the .blend has no active camera and no usable light): camera, sun
cam_auto = bpy.data.cameras.new('AutoCamera')
cam_auto.lens = 50.0
cam_auto.sensor_width = 36.0
cam_auto.clip_end = 1000.0
ob_auto_camera = bpy.data.objects.new('AutoCamera', cam_auto)
scene.collection.objects.link(ob_auto_camera)
ob_auto_camera.location = (7.05162, -8.91595, 8.83306)
ob_auto_camera.rotation_euler = (1.09748, -7.21219e-08, 0.694738)
scene.camera = ob_auto_camera
light_auto_sun = bpy.data.lights.new('AutoSun', 'SUN')
light_auto_sun.energy = 3.0
light_auto_sun.angle = 0.0523599
ob_auto_sun = bpy.data.objects.new('AutoSun', light_auto_sun)
scene.collection.objects.link(ob_auto_sun)
ob_auto_sun.rotation_euler = (0.872665, 0.174533, 0.523599)
bpy.context.view_layer.update()
